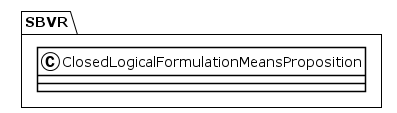

The diagram above was rendered by PlantUML. Its source (embedded in the PNG):
@startuml
!theme plain
package SBVR {
class ClosedLogicalFormulationMeansProposition {
}
}
@enduml